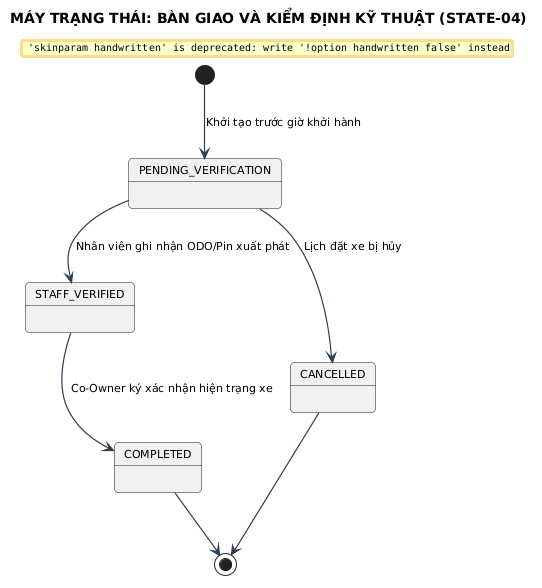

The diagram above was rendered by PlantUML. Its source (embedded in the PNG):
@startuml
title MÁY TRẠNG THÁI: BÀN GIAO VÀ KIỂM ĐỊNH KỸ THUẬT (STATE-04)

skinparam backgroundColor #FFFFFF
skinparam defaultFontName "Segoe UI"
skinparam defaultFontSize 11
skinparam roundCorner 8
skinparam shadowing false
skinparam handwritten false
skinparam ArrowColor #2C3E50
skinparam ArrowThickness 1.2


[*] --> PENDING_VERIFICATION : Khởi tạo trước giờ khởi hành

PENDING_VERIFICATION --> STAFF_VERIFIED : Nhân viên ghi nhận ODO/Pin xuất phát
STAFF_VERIFIED --> COMPLETED : Co-Owner ký xác nhận hiện trạng xe
PENDING_VERIFICATION --> CANCELLED : Lịch đặt xe bị hủy

COMPLETED --> [*]
CANCELLED --> [*]
@enduml